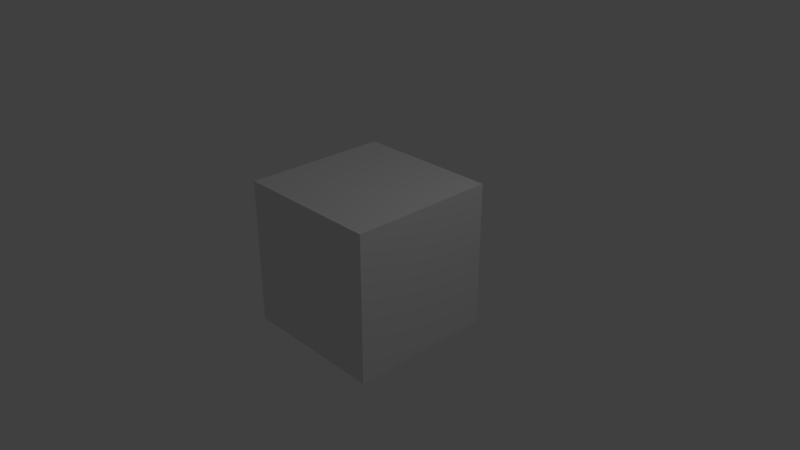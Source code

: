 # Source: CombinedShape.blend  (saved by Blender 2.79.1; exported with 4.5.12 LTS)
import bpy
from mathutils import Matrix  # noqa: F401  (used for matrix-valued properties, if any)

bpy.ops.wm.read_factory_settings(use_empty=True)
scene = bpy.context.scene
scene.name = 'Scene'

# ---- collections
col_collection_1 = bpy.data.collections.new('Collection 1'); scene.collection.children.link(col_collection_1)

# ---- materials (node trees are filled in below, after node groups)
mat_material = bpy.data.materials.new('Material')
mat_material.alpha_threshold = 0.0
mat_material.use_transparent_shadow = False
mat_material.roughness = 0.5
mat_material.line_color = (0.0, 0.0, 0.0, 1.0)

# ---- material node trees

# ---- world
world_world = bpy.data.worlds.new('World'); scene.world = world_world
world_world.color = (0.05088, 0.05088, 0.05088)
world_world.use_sun_shadow = False
world_world.sun_shadow_jitter_overblur = 0.0
world_world.cycles.sampling_method = 'MANUAL'

# ---- cameras
cam_camera = bpy.data.cameras.new('Camera')
cam_camera.clip_end = 100.0
cam_camera.lens = 35.0
cam_camera.sensor_width = 32.0
cam_camera.sensor_height = 18.0
cam_camera.ortho_scale = 7.314
cam_camera.dof.focus_distance = 0.0
cam_camera.dof.aperture_fstop = 128.0

# ---- lights
light_lamp = bpy.data.lights.new('Lamp', 'POINT')
light_lamp.transmission_factor = 0.0
light_lamp.cutoff_distance = 30.0
light_lamp.energy = 100.0
light_lamp.shadow_buffer_clip_start = 1.001
light_lamp.shadow_soft_size = 0.1
light_lamp.shadow_maximum_resolution = 0.006
light_lamp.use_absolute_resolution = True

# ---- meshes
me_cube = bpy.data.meshes.new('Cube')
me_cube.from_pydata([(1.0, 1.0, -1.0), (1.0, -1.0, -1.0), (-1.0, -1.0, -1.0), (-1.0, 1.0, -1.0), (1.0, 1.0, 1.0), (1.0, -1.0, 1.0), (-1.0, -1.0, 1.0), (-1.0, 1.0, 1.0)], [], [(0, 1, 2, 3), (4, 7, 6, 5), (0, 4, 5, 1), (1, 5, 6, 2), (2, 6, 7, 3), (4, 0, 3, 7)])
me_cube.materials.append(mat_material)
me_cube.use_remesh_preserve_volume = False
me_cube.use_remesh_preserve_attributes = False
me_cube.use_mirror_vertex_groups = False
me_cube.update()
arm_armature = bpy.data.armatures.new('Armature')  # bones are not reproduced

# ---- objects
ob_armature = bpy.data.objects.new('Armature', arm_armature)
ob_cube = bpy.data.objects.new('Cube', me_cube)
ob_lamp = bpy.data.objects.new('Lamp', light_lamp)
ob_camera = bpy.data.objects.new('Camera', cam_camera)

# ---- transforms, parenting, visibility, modifiers, constraints
ob_armature.location = (0.0, 0.0, 0.0)
ob_armature.lineart.crease_threshold = 0.0
ob_cube.parent = ob_armature
ob_cube.location = (0.0, 0.0, 0.0)
ob_cube.lock_rotations_4d = False
ob_cube.empty_display_type = 'ARROWS'
ob_cube.lineart.crease_threshold = 0.0
_vg = ob_cube.vertex_groups.new(name='Bone')
_vg.add([4, 5, 6, 7], 1.0, 'REPLACE')
_m = ob_cube.modifiers.new('Armature', 'ARMATURE')
_m.object = ob_armature
ob_lamp.location = (4.076, 1.005, 5.904)
ob_lamp.rotation_euler = (0.6503, 0.05522, 1.866)
ob_lamp.lock_rotations_4d = False
ob_lamp.empty_display_type = 'ARROWS'
ob_lamp.color = (0.0, 0.0, 0.0, 0.0)
ob_lamp.lineart.crease_threshold = 0.0
ob_camera.location = (7.481, -6.508, 5.344)
ob_camera.rotation_euler = (1.109, 0.0, 0.8149)
ob_camera.lock_rotations_4d = False
ob_camera.empty_display_type = 'ARROWS'
ob_camera.color = (0.0, 0.0, 0.0, 0.0)
ob_camera.display_type = 'WIRE'
ob_camera.lineart.crease_threshold = 0.0

# ---- collection membership
col_collection_1.objects.link(ob_armature)
col_collection_1.objects.link(ob_cube)
col_collection_1.objects.link(ob_lamp)
col_collection_1.objects.link(ob_camera)

# ---- scene / render settings (as saved in the file)
scene.camera = ob_camera
scene.frame_start = 1; scene.frame_end = 250; scene.frame_set(1)
scene.render.engine = 'BLENDER_EEVEE_NEXT'
scene.render.resolution_percentage = 50
scene.render.dither_intensity = 0.0
scene.cycles.use_denoising = False
scene.cycles.samples = 128
scene.cycles.sampling_pattern = 'TABULATED_SOBOL'
scene.cycles.use_adaptive_sampling = False
scene.cycles.use_light_tree = False
scene.view_settings.view_transform = 'Standard'
bpy.context.view_layer.update()
